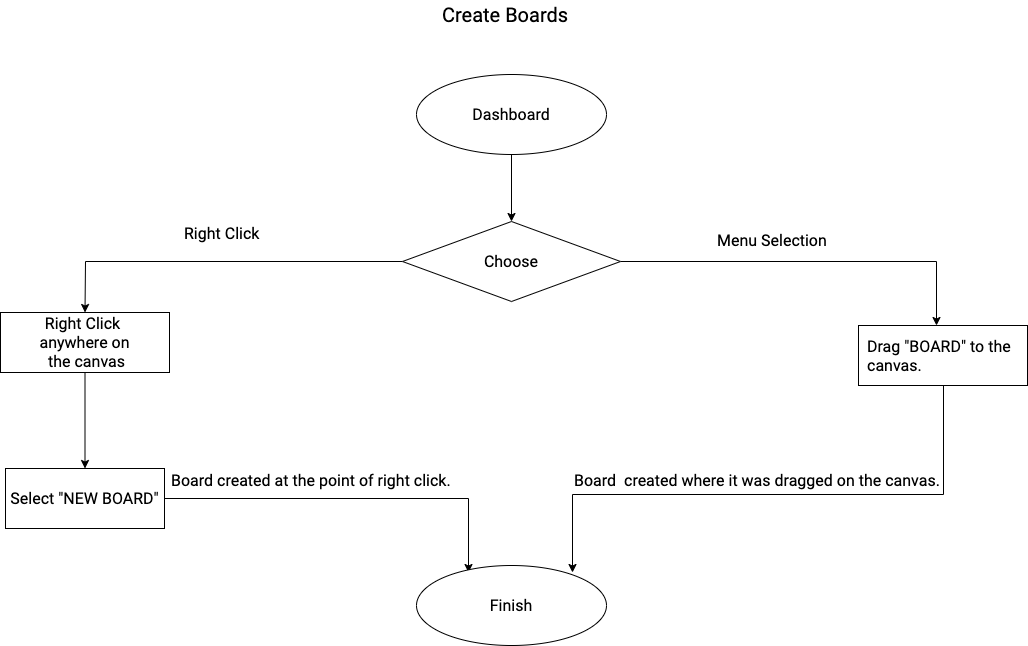

The diagram above was exported from draw.io. Its source (the exported page's mxGraphModel, read from the mxfile embedded in the PNG):
<mxGraphModel dx="1292" dy="707" grid="1" gridSize="13" guides="1" tooltips="1" connect="1" arrows="1" fold="1" page="1" pageScale="1" pageWidth="1600" pageHeight="2000" math="0" shadow="0" extFonts="Roboto^https://fonts.googleapis.com/css?family=Roboto">
  <root>
    <mxCell id="0" />
    <mxCell id="1" parent="0" />
    <mxCell id="qu8z_LQyUHDj8cCrqgjV-7" style="edgeStyle=orthogonalEdgeStyle;rounded=0;orthogonalLoop=1;jettySize=auto;html=1;entryX=0.5;entryY=0;entryDx=0;entryDy=0;fontFamily=Roboto;fontSize=16;" parent="1" source="qu8z_LQyUHDj8cCrqgjV-1" target="qu8z_LQyUHDj8cCrqgjV-2" edge="1">
      <mxGeometry relative="1" as="geometry" />
    </mxCell>
    <mxCell id="qu8z_LQyUHDj8cCrqgjV-1" value="Dashboard" style="ellipse;whiteSpace=wrap;html=1;fontFamily=Roboto;fontSize=16;" parent="1" vertex="1">
      <mxGeometry x="780" y="204" width="190" height="80" as="geometry" />
    </mxCell>
    <mxCell id="qu8z_LQyUHDj8cCrqgjV-8" style="edgeStyle=orthogonalEdgeStyle;rounded=0;orthogonalLoop=1;jettySize=auto;html=1;fontFamily=Roboto;fontSize=16;entryX=0.5;entryY=0;entryDx=0;entryDy=0;" parent="1" source="qu8z_LQyUHDj8cCrqgjV-2" edge="1" target="qu8z_LQyUHDj8cCrqgjV-10">
      <mxGeometry relative="1" as="geometry">
        <mxPoint x="468" y="442" as="targetPoint" />
      </mxGeometry>
    </mxCell>
    <mxCell id="qu8z_LQyUHDj8cCrqgjV-9" style="edgeStyle=orthogonalEdgeStyle;rounded=0;orthogonalLoop=1;jettySize=auto;html=1;fontFamily=Roboto;fontSize=16;" parent="1" source="qu8z_LQyUHDj8cCrqgjV-2" edge="1">
      <mxGeometry relative="1" as="geometry">
        <mxPoint x="1300" y="455" as="targetPoint" />
      </mxGeometry>
    </mxCell>
    <mxCell id="qu8z_LQyUHDj8cCrqgjV-2" value="Choose" style="rhombus;whiteSpace=wrap;html=1;fontFamily=Roboto;fontSize=16;" parent="1" vertex="1">
      <mxGeometry x="766" y="351" width="218" height="80" as="geometry" />
    </mxCell>
    <mxCell id="qu8z_LQyUHDj8cCrqgjV-3" value="Right Click" style="text;html=1;resizable=0;points=[];autosize=1;align=left;verticalAlign=top;spacingTop=-4;fontFamily=Roboto;fontSize=16;" parent="1" vertex="1">
      <mxGeometry x="546" y="351" width="91" height="26" as="geometry" />
    </mxCell>
    <mxCell id="qu8z_LQyUHDj8cCrqgjV-6" value="Menu Selection" style="text;html=1;resizable=0;points=[];autosize=1;align=left;verticalAlign=top;spacingTop=-4;fontFamily=Roboto;fontSize=16;" parent="1" vertex="1">
      <mxGeometry x="1079" y="357.5" width="130" height="26" as="geometry" />
    </mxCell>
    <mxCell id="qu8z_LQyUHDj8cCrqgjV-12" style="edgeStyle=orthogonalEdgeStyle;rounded=0;orthogonalLoop=1;jettySize=auto;html=1;fontFamily=Roboto;fontSize=16;entryX=0.5;entryY=0;entryDx=0;entryDy=0;exitX=0.5;exitY=1;exitDx=0;exitDy=0;" parent="1" source="qu8z_LQyUHDj8cCrqgjV-10" edge="1" target="qu8z_LQyUHDj8cCrqgjV-13">
      <mxGeometry relative="1" as="geometry">
        <mxPoint x="449" y="585" as="targetPoint" />
      </mxGeometry>
    </mxCell>
    <mxCell id="qu8z_LQyUHDj8cCrqgjV-10" value="&lt;span style=&quot;text-align: left; font-size: 16px;&quot;&gt;Right Click&amp;nbsp;&lt;/span&gt;&lt;br style=&quot;text-align: left; font-size: 16px;&quot;&gt;&lt;span style=&quot;text-align: left; font-size: 16px;&quot;&gt;anywhere on&lt;/span&gt;&lt;br style=&quot;text-align: left; font-size: 16px;&quot;&gt;&lt;span style=&quot;text-align: left; font-size: 16px;&quot;&gt;&amp;nbsp;the canvas&lt;/span&gt;" style="rounded=0;whiteSpace=wrap;html=1;fontFamily=Roboto;fontSize=16;spacing=10;" parent="1" vertex="1">
      <mxGeometry x="364" y="442" width="169" height="60" as="geometry" />
    </mxCell>
    <mxCell id="qu8z_LQyUHDj8cCrqgjV-20" style="edgeStyle=orthogonalEdgeStyle;rounded=0;orthogonalLoop=1;jettySize=auto;html=1;fontFamily=Roboto;fontSize=16;exitX=0.5;exitY=1;exitDx=0;exitDy=0;" parent="1" source="qu8z_LQyUHDj8cCrqgjV-11" edge="1">
      <mxGeometry relative="1" as="geometry">
        <mxPoint x="936" y="702" as="targetPoint" />
        <Array as="points">
          <mxPoint x="1307" y="624" />
          <mxPoint x="936" y="624" />
        </Array>
      </mxGeometry>
    </mxCell>
    <mxCell id="qu8z_LQyUHDj8cCrqgjV-11" value="&lt;div style=&quot;text-align: left; font-size: 16px;&quot;&gt;&lt;span style=&quot;font-size: 16px;&quot;&gt;Drag &quot;BOARD&quot; to the canvas.&lt;/span&gt;&lt;/div&gt;" style="rounded=0;html=1;fontFamily=Roboto;fontSize=16;whiteSpace=wrap;labelBorderColor=none;labelBackgroundColor=none;spacing=10;" parent="1" vertex="1">
      <mxGeometry x="1222" y="455" width="169" height="60" as="geometry" />
    </mxCell>
    <mxCell id="qu8z_LQyUHDj8cCrqgjV-19" style="edgeStyle=orthogonalEdgeStyle;rounded=0;orthogonalLoop=1;jettySize=auto;html=1;fontFamily=Roboto;fontSize=16;" parent="1" source="qu8z_LQyUHDj8cCrqgjV-13" edge="1">
      <mxGeometry relative="1" as="geometry">
        <mxPoint x="832" y="702" as="targetPoint" />
      </mxGeometry>
    </mxCell>
    <mxCell id="qu8z_LQyUHDj8cCrqgjV-13" value="&lt;div style=&quot;text-align: left; font-size: 16px;&quot;&gt;&lt;span style=&quot;font-size: 16px;&quot;&gt;Select &quot;NEW BOARD&quot;&lt;/span&gt;&lt;/div&gt;" style="rounded=0;whiteSpace=wrap;html=1;fontFamily=Roboto;fontSize=16;" parent="1" vertex="1">
      <mxGeometry x="369" y="598" width="159" height="60" as="geometry" />
    </mxCell>
    <mxCell id="qu8z_LQyUHDj8cCrqgjV-16" value="Board created at the point of right click." style="text;html=1;resizable=0;points=[];autosize=1;align=left;verticalAlign=top;spacingTop=-4;fontFamily=Roboto;fontSize=16;" parent="1" vertex="1">
      <mxGeometry x="533" y="598" width="299" height="26" as="geometry" />
    </mxCell>
    <mxCell id="qu8z_LQyUHDj8cCrqgjV-17" value="Board&amp;nbsp; created where it was dragged on the canvas." style="text;html=1;resizable=0;points=[];autosize=1;align=left;verticalAlign=top;spacingTop=-4;fontFamily=Roboto;fontSize=16;" parent="1" vertex="1">
      <mxGeometry x="936" y="598" width="390" height="26" as="geometry" />
    </mxCell>
    <mxCell id="qu8z_LQyUHDj8cCrqgjV-18" value="Finish" style="ellipse;whiteSpace=wrap;html=1;fontFamily=Roboto;fontSize=16;" parent="1" vertex="1">
      <mxGeometry x="780" y="695" width="190" height="80" as="geometry" />
    </mxCell>
    <mxCell id="qu8z_LQyUHDj8cCrqgjV-21" value="Create Boards" style="text;html=1;resizable=0;points=[];autosize=1;align=left;verticalAlign=top;spacingTop=-4;fontSize=20;fontFamily=Roboto;" parent="1" vertex="1">
      <mxGeometry x="803.5" y="130" width="143" height="26" as="geometry" />
    </mxCell>
  </root>
</mxGraphModel>